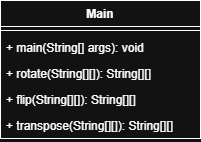

The diagram above was exported from draw.io. Its source (the exported page's mxGraphModel, read from the mxfile embedded in the PNG):
<mxGraphModel dx="1070" dy="488" grid="1" gridSize="10" guides="1" tooltips="1" connect="1" arrows="1" fold="1" page="1" pageScale="1" pageWidth="827" pageHeight="1169" math="0" shadow="0">
  <root>
    <mxCell id="0" />
    <mxCell id="1" parent="0" />
    <mxCell id="jZYP8SQx1I6zBbPyo9Qc-10" parent="1" style="swimlane;fontStyle=1;align=center;verticalAlign=top;childLayout=stackLayout;horizontal=1;startSize=26;horizontalStack=0;resizeParent=1;resizeParentMax=0;resizeLast=0;collapsible=1;marginBottom=0;whiteSpace=wrap;html=1;" value="Main" vertex="1">
      <mxGeometry height="138" width="200" x="300" y="80" as="geometry" />
    </mxCell>
    <mxCell id="jZYP8SQx1I6zBbPyo9Qc-12" parent="jZYP8SQx1I6zBbPyo9Qc-10" style="line;strokeWidth=1;fillColor=none;align=left;verticalAlign=middle;spacingTop=-1;spacingLeft=3;spacingRight=3;rotatable=0;labelPosition=right;points=[];portConstraint=eastwest;strokeColor=inherit;" value="" vertex="1">
      <mxGeometry height="8" width="200" y="26" as="geometry" />
    </mxCell>
    <mxCell id="jZYP8SQx1I6zBbPyo9Qc-17" parent="jZYP8SQx1I6zBbPyo9Qc-10" style="text;strokeColor=none;fillColor=none;align=left;verticalAlign=top;spacingLeft=4;spacingRight=4;overflow=hidden;rotatable=0;points=[[0,0.5],[1,0.5]];portConstraint=eastwest;whiteSpace=wrap;html=1;" value="+ main(String[] args): void&amp;nbsp;&amp;nbsp;" vertex="1">
      <mxGeometry height="26" width="200" y="34" as="geometry" />
    </mxCell>
    <mxCell id="jZYP8SQx1I6zBbPyo9Qc-14" parent="jZYP8SQx1I6zBbPyo9Qc-10" style="text;strokeColor=none;fillColor=none;align=left;verticalAlign=top;spacingLeft=4;spacingRight=4;overflow=hidden;rotatable=0;points=[[0,0.5],[1,0.5]];portConstraint=eastwest;whiteSpace=wrap;html=1;" value="+ rotate(String[][]): String[][]&amp;nbsp;" vertex="1">
      <mxGeometry height="26" width="200" y="60" as="geometry" />
    </mxCell>
    <mxCell id="jZYP8SQx1I6zBbPyo9Qc-16" parent="jZYP8SQx1I6zBbPyo9Qc-10" style="text;strokeColor=none;fillColor=none;align=left;verticalAlign=top;spacingLeft=4;spacingRight=4;overflow=hidden;rotatable=0;points=[[0,0.5],[1,0.5]];portConstraint=eastwest;whiteSpace=wrap;html=1;" value="+ flip(String[][]): String[][]&amp;nbsp;" vertex="1">
      <mxGeometry height="26" width="200" y="86" as="geometry" />
    </mxCell>
    <mxCell id="jZYP8SQx1I6zBbPyo9Qc-13" parent="jZYP8SQx1I6zBbPyo9Qc-10" style="text;strokeColor=none;fillColor=none;align=left;verticalAlign=top;spacingLeft=4;spacingRight=4;overflow=hidden;rotatable=0;points=[[0,0.5],[1,0.5]];portConstraint=eastwest;whiteSpace=wrap;html=1;" value="+ transpose(String[][]): String[][]" vertex="1">
      <mxGeometry height="26" width="200" y="112" as="geometry" />
    </mxCell>
  </root>
</mxGraphModel>